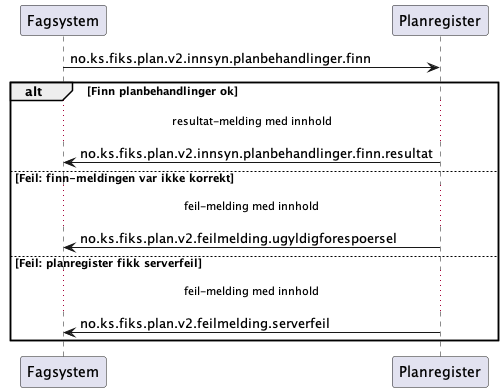

The diagram above was rendered by PlantUML. Its source (embedded in the PNG):
@startuml

Fagsystem -> Planregister: no.ks.fiks.plan.v2.innsyn.planbehandlinger.finn

alt Finn planbehandlinger ok
...resultat-melding med innhold...

Fagsystem <- Planregister: no.ks.fiks.plan.v2.innsyn.planbehandlinger.finn.resultat

else Feil: finn-meldingen var ikke korrekt
...feil-melding med innhold...

Fagsystem <- Planregister: no.ks.fiks.plan.v2.feilmelding.ugyldigforespoersel

else Feil: planregister fikk serverfeil
...feil-melding med innhold...

Fagsystem <- Planregister: no.ks.fiks.plan.v2.feilmelding.serverfeil

end
@enduml